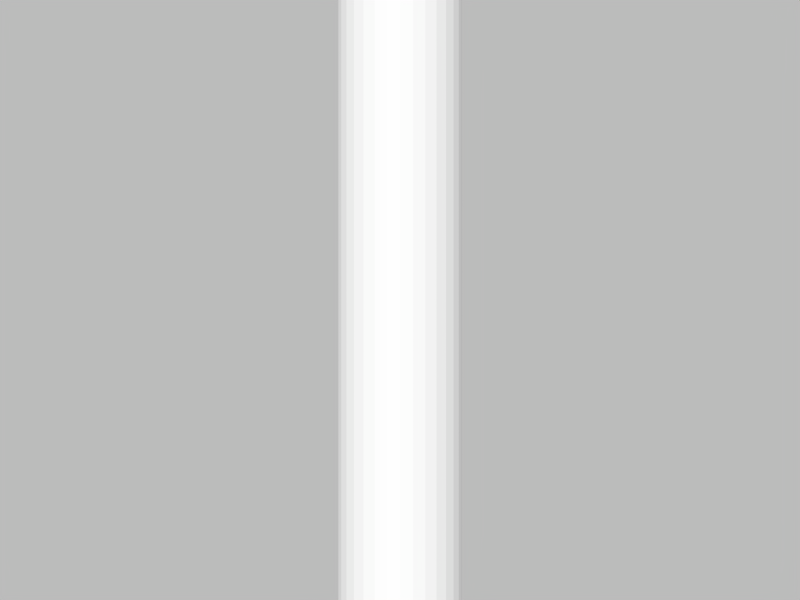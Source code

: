 # Source: timing.blend  (saved by Blender 2.71.3; exported with 4.5.12 LTS)
import bpy
from mathutils import Matrix  # noqa: F401  (used for matrix-valued properties, if any)

bpy.ops.wm.read_factory_settings(use_empty=True)
scene = bpy.context.scene
scene.name = 'Scene'

# ---- collections
col_collection_1 = bpy.data.collections.new('Collection 1'); scene.collection.children.link(col_collection_1)
col_collection_10 = bpy.data.collections.new('Collection 10'); scene.collection.children.link(col_collection_10)
col_collection_10.hide_render = True
col_collection_10.hide_viewport = True

# ---- world
world_world = bpy.data.worlds.new('World'); scene.world = world_world
world_world.use_nodes = True; world_world.node_tree.nodes.clear()
_N = world_world.node_tree.nodes; _L = world_world.node_tree.links
n0 = _N.new('ShaderNodeOutputWorld'); n0.name = 'World Output'; n0.location = (300, 300)
n1 = _N.new('ShaderNodeBackground'); n1.name = 'Background'; n1.location = (10, 300)
n2 = _N.new('ShaderNodeRGB'); n2.name = 'RGB'; n2.location = (-180, 300)
n2.outputs[0].default_value = (0.5, 0.5, 0.5, 1.0)
_L.new(n1.outputs[0], n0.inputs[0])
_L.new(n2.outputs[0], n1.inputs[0])
n0.is_active_output = True
world_world.color = (0.05088, 0.05088, 0.05088)
world_world.use_sun_shadow = False
world_world.sun_shadow_jitter_overblur = 0.0
world_world.cycles.sampling_method = 'MANUAL'
world_world.cycles.sample_map_resolution = 256

# ---- cameras
cam_camera = bpy.data.cameras.new('camera')
cam_camera.clip_end = 100.0
cam_camera.lens = 35.0
cam_camera.sensor_width = 32.0
cam_camera.sensor_height = 18.0
cam_camera.dof.focus_distance = 0.0

# ---- meshes
me_circle_001 = bpy.data.meshes.new('Circle.001')
me_circle_001.from_pydata([(0.0, 0.5, -2.0), (-0.09755, 0.4904, -2.0), (-0.1913, 0.4619, -2.0), (-0.2778, 0.4157, -2.0), (-0.3536, 0.3536, -2.0), (-0.4157, 0.2778, -2.0), (-0.4619, 0.1913, -2.0), (-0.4904, 0.09755, -2.0), (-0.5, 3.775e-08, -2.0), (-0.4904, -0.09755, -2.0), (-0.4619, -0.1913, -2.0), (-0.4157, -0.2778, -2.0), (-0.3536, -0.3536, -2.0), (-0.2778, -0.4157, -2.0), (-0.1913, -0.4619, -2.0), (-0.09755, -0.4904, -2.0), (1.629e-07, -0.5, -2.0), (0.09755, -0.4904, -2.0), (0.1913, -0.4619, -2.0), (0.2778, -0.4157, -2.0), (0.3536, -0.3536, -2.0), (0.4157, -0.2778, -2.0), (0.4619, -0.1913, -2.0), (0.4904, -0.09754, -2.0), (0.5, 4.828e-07, -2.0), (0.4904, 0.09755, -2.0), (0.4619, 0.1913, -2.0), (0.4157, 0.2778, -2.0), (0.3536, 0.3536, -2.0), (0.2778, 0.4157, -2.0), (0.1913, 0.4619, -2.0), (0.09754, 0.4904, -2.0), (0.0, 0.5, 2.0), (-0.09755, 0.4904, 2.0), (-0.1913, 0.4619, 2.0), (-0.2778, 0.4157, 2.0), (-0.3536, 0.3536, 2.0), (-0.4157, 0.2778, 2.0), (-0.4619, 0.1913, 2.0), (-0.4904, 0.09755, 2.0), (-0.5, 3.775e-08, 2.0), (-0.4904, -0.09755, 2.0), (-0.4619, -0.1913, 2.0), (-0.4157, -0.2778, 2.0), (-0.3536, -0.3536, 2.0), (-0.2778, -0.4157, 2.0), (-0.1913, -0.4619, 2.0), (-0.09755, -0.4904, 2.0), (1.629e-07, -0.5, 2.0), (0.09755, -0.4904, 2.0), (0.1913, -0.4619, 2.0), (0.2778, -0.4157, 2.0), (0.3536, -0.3536, 2.0), (0.4157, -0.2778, 2.0), (0.4619, -0.1913, 2.0), (0.4904, -0.09754, 2.0), (0.5, 4.828e-07, 2.0), (0.4904, 0.09755, 2.0), (0.4619, 0.1913, 2.0), (0.4157, 0.2778, 2.0), (0.3536, 0.3536, 2.0), (0.2778, 0.4157, 2.0), (0.1913, 0.4619, 2.0), (0.09754, 0.4904, 2.0)], [], [(26, 27, 59, 58), (4, 5, 37, 36), (15, 16, 48, 47), (24, 25, 57, 56), (2, 3, 35, 34), (13, 14, 46, 45), (22, 23, 55, 54), (0, 1, 33, 32), (11, 12, 44, 43), (31, 0, 32, 63), (20, 21, 53, 52), (9, 10, 42, 41), (29, 30, 62, 61), (18, 19, 51, 50), (7, 8, 40, 39), (27, 28, 60, 59), (16, 17, 49, 48), (5, 6, 38, 37), (25, 26, 58, 57), (3, 4, 36, 35), (14, 15, 47, 46), (23, 24, 56, 55), (1, 2, 34, 33), (12, 13, 45, 44), (21, 22, 54, 53), (10, 11, 43, 42), (30, 31, 63, 62), (19, 20, 52, 51), (8, 9, 41, 40), (28, 29, 61, 60), (17, 18, 50, 49), (6, 7, 39, 38)])
me_circle_001.use_remesh_preserve_volume = False
me_circle_001.use_remesh_preserve_attributes = False
me_circle_001.use_mirror_vertex_groups = False
me_circle_001.update()
me_circle = bpy.data.meshes.new('Circle')
me_circle.from_pydata([(0.0, 0.5, -5.0), (-0.09755, 0.4904, -5.0), (-0.1913, 0.4619, -5.0), (-0.2778, 0.4157, -5.0), (-0.3536, 0.3536, -5.0), (-0.4157, 0.2778, -5.0), (-0.4619, 0.1913, -5.0), (-0.4904, 0.09755, -5.0), (-0.5, 3.775e-08, -5.0), (-0.4904, -0.09755, -5.0), (-0.4619, -0.1913, -5.0), (-0.4157, -0.2778, -5.0), (-0.3536, -0.3536, -5.0), (-0.2778, -0.4157, -5.0), (-0.1913, -0.4619, -5.0), (-0.09755, -0.4904, -5.0), (1.629e-07, -0.5, -5.0), (0.09755, -0.4904, -5.0), (0.1913, -0.4619, -5.0), (0.2778, -0.4157, -5.0), (0.3536, -0.3536, -5.0), (0.4157, -0.2778, -5.0), (0.4619, -0.1913, -5.0), (0.4904, -0.09754, -5.0), (0.5, 4.828e-07, -5.0), (0.4904, 0.09755, -5.0), (0.4619, 0.1913, -5.0), (0.4157, 0.2778, -5.0), (0.3536, 0.3536, -5.0), (0.2778, 0.4157, -5.0), (0.1913, 0.4619, -5.0), (0.09754, 0.4904, -5.0), (0.0, 0.5, 5.0), (-0.09755, 0.4904, 5.0), (-0.1913, 0.4619, 5.0), (-0.2778, 0.4157, 5.0), (-0.3536, 0.3536, 5.0), (-0.4157, 0.2778, 5.0), (-0.4619, 0.1913, 5.0), (-0.4904, 0.09755, 5.0), (-0.5, 3.775e-08, 5.0), (-0.4904, -0.09755, 5.0), (-0.4619, -0.1913, 5.0), (-0.4157, -0.2778, 5.0), (-0.3536, -0.3536, 5.0), (-0.2778, -0.4157, 5.0), (-0.1913, -0.4619, 5.0), (-0.09755, -0.4904, 5.0), (1.629e-07, -0.5, 5.0), (0.09755, -0.4904, 5.0), (0.1913, -0.4619, 5.0), (0.2778, -0.4157, 5.0), (0.3536, -0.3536, 5.0), (0.4157, -0.2778, 5.0), (0.4619, -0.1913, 5.0), (0.4904, -0.09754, 5.0), (0.5, 4.828e-07, 5.0), (0.4904, 0.09755, 5.0), (0.4619, 0.1913, 5.0), (0.4157, 0.2778, 5.0), (0.3536, 0.3536, 5.0), (0.2778, 0.4157, 5.0), (0.1913, 0.4619, 5.0), (0.09754, 0.4904, 5.0)], [], [(26, 27, 59, 58), (4, 5, 37, 36), (15, 16, 48, 47), (24, 25, 57, 56), (2, 3, 35, 34), (13, 14, 46, 45), (22, 23, 55, 54), (0, 1, 33, 32), (11, 12, 44, 43), (31, 0, 32, 63), (20, 21, 53, 52), (9, 10, 42, 41), (29, 30, 62, 61), (18, 19, 51, 50), (7, 8, 40, 39), (27, 28, 60, 59), (16, 17, 49, 48), (5, 6, 38, 37), (25, 26, 58, 57), (3, 4, 36, 35), (14, 15, 47, 46), (23, 24, 56, 55), (1, 2, 34, 33), (12, 13, 45, 44), (21, 22, 54, 53), (10, 11, 43, 42), (30, 31, 63, 62), (19, 20, 52, 51), (8, 9, 41, 40), (28, 29, 61, 60), (17, 18, 50, 49), (6, 7, 39, 38)])
me_circle.use_remesh_preserve_volume = False
me_circle.use_remesh_preserve_attributes = False
me_circle.use_mirror_vertex_groups = False
me_circle.update()

# ---- objects
ob_speaker = bpy.data.objects.new('Speaker', None)
ob_circle_001 = bpy.data.objects.new('Circle.001', me_circle_001)
ob_circle = bpy.data.objects.new('Circle', me_circle)
ob_camera_focus_at = bpy.data.objects.new('camera focus at', None)
ob_camera_point_at = bpy.data.objects.new('camera point at', None)
ob_camera = bpy.data.objects.new('camera', cam_camera)

# ---- transforms, parenting, visibility, modifiers, constraints
ob_speaker.location = (10.0, 0.0, 0.0)
ob_speaker.track_axis = 'NEG_Z'
ob_speaker.up_axis = 'Y'
ob_speaker.empty_image_offset = (0.0, 0.0)
ob_speaker.lineart.crease_threshold = 0.0
ob_circle_001.location = (0.0, 0.0, 7.0)
ob_circle_001.lineart.crease_threshold = 0.0
ob_circle.location = (0.0, 0.0, 0.0)
ob_circle.lineart.crease_threshold = 0.0
ob_camera_focus_at.location = (0.0, 0.0, 1.0)
ob_camera_focus_at.empty_display_type = 'CUBE'
ob_camera_focus_at.empty_image_offset = (0.0, 0.0)
ob_camera_focus_at.lineart.crease_threshold = 0.0
ob_camera_point_at.location = (0.0, 0.0, 1.0)
ob_camera_point_at.empty_display_type = 'SPHERE'
ob_camera_point_at.empty_image_offset = (0.0, 0.0)
ob_camera_point_at.lineart.crease_threshold = 0.0
ob_camera.location = (5.0, -5.0, 1.0)
ob_camera.rotation_euler = (1.571, -0.0, -0.0)
ob_camera.lineart.crease_threshold = 0.0
_c = ob_camera.constraints.new('TRACK_TO'); _c.name = 'AutoTrack'
_c.target = ob_camera_point_at
cam_camera.dof.focus_object = ob_camera_focus_at

# ---- collection membership
col_collection_1.objects.link(ob_speaker)
col_collection_1.objects.link(ob_circle_001)
col_collection_1.objects.link(ob_circle)
col_collection_10.objects.link(ob_camera_focus_at)
col_collection_10.objects.link(ob_camera_point_at)
col_collection_10.objects.link(ob_camera)

# ---- scene / render settings (as saved in the file)
scene.camera = ob_camera
scene.frame_start = 1; scene.frame_end = 250; scene.frame_set(2)
scene.render.engine = 'CYCLES'
scene.render.resolution_x = 640
scene.render.resolution_y = 480
scene.render.dither_intensity = 0.0
scene.render.use_motion_blur = True
scene.cycles.feature_set = 'EXPERIMENTAL'
scene.cycles.use_denoising = False
scene.cycles.samples = 10
scene.cycles.sampling_pattern = 'TABULATED_SOBOL'
scene.cycles.light_sampling_threshold = 0.0
scene.cycles.use_adaptive_sampling = False
scene.cycles.use_light_tree = False
scene.cycles.blur_glossy = 0.0
scene.cycles.pixel_filter_type = 'GAUSSIAN'
scene.cycles.sample_clamp_indirect = 0.0
scene.view_settings.view_transform = 'Standard'
bpy.context.view_layer.update()

# ---- added for rendering (the .blend has no usable light): sun
light_auto_sun = bpy.data.lights.new('AutoSun', 'SUN')
light_auto_sun.energy = 3.0
light_auto_sun.angle = 0.0523599
ob_auto_sun = bpy.data.objects.new('AutoSun', light_auto_sun)
scene.collection.objects.link(ob_auto_sun)
ob_auto_sun.rotation_euler = (0.872665, 0.174533, 0.523599)
bpy.context.view_layer.update()

